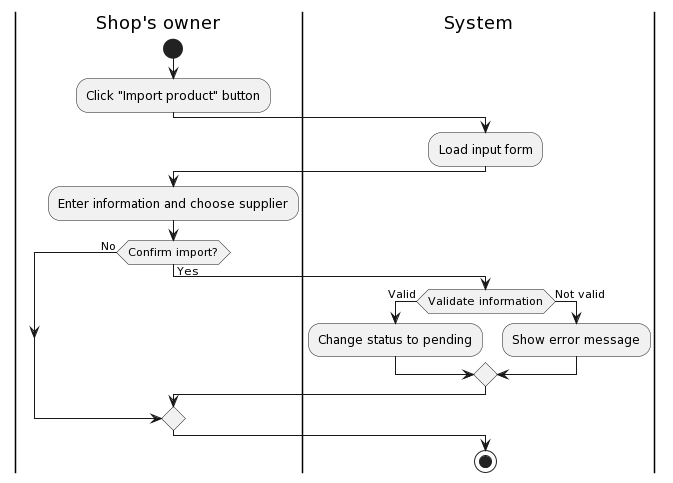

The diagram above was rendered by PlantUML. Its source (embedded in the PNG):
@startuml
|Shop's owner|
start
:Click "Import product" button;
|System|
:Load input form;
|Shop's owner|
:Enter information and choose supplier;
if (Confirm import?) then (Yes)
|System|
if (Validate information) then (Valid)
:Change status to pending;
else (Not valid)
:Show error message;
endif
else (No)
endif
stop
@enduml